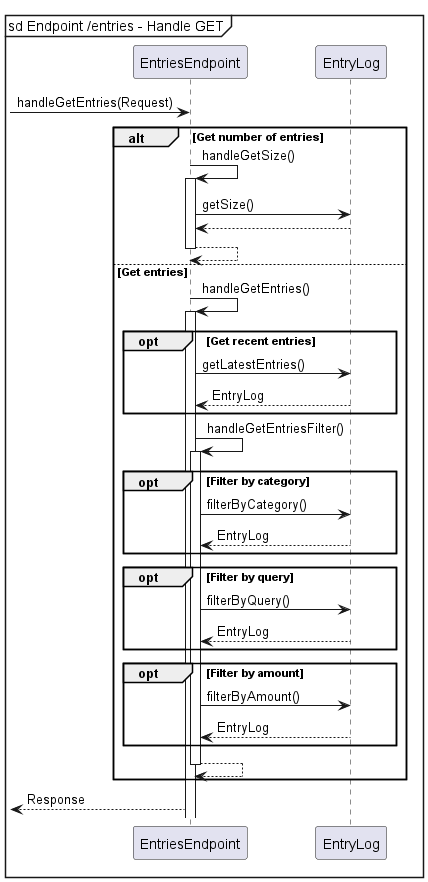

The diagram above was rendered by PlantUML. Its source (embedded in the PNG):
@startuml
'https://plantuml.com/sequence-diagram

mainframe sd Endpoint /entries - Handle GET

-> EntriesEndpoint : handleGetEntries(Request)

group alt [Get number of entries]
    EntriesEndpoint -> EntriesEndpoint++ : handleGetSize()
    EntriesEndpoint -> EntryLog : getSize()
    EntriesEndpoint <-- EntryLog :
    return
else Get entries
    EntriesEndpoint -> EntriesEndpoint++ : handleGetEntries()
    group opt [Get recent entries]
        EntriesEndpoint -> EntryLog : getLatestEntries()
        EntriesEndpoint <-- EntryLog : EntryLog
    end

    EntriesEndpoint -> EntriesEndpoint++ : handleGetEntriesFilter()
    group opt [Filter by category]
        EntriesEndpoint -> EntryLog : filterByCategory()
        EntriesEndpoint <-- EntryLog : EntryLog
    end
    group opt [Filter by query]
        EntriesEndpoint -> EntryLog : filterByQuery()
        EntriesEndpoint <-- EntryLog : EntryLog
    end
    group opt [Filter by amount]
        EntriesEndpoint -> EntryLog : filterByAmount()
        EntriesEndpoint <-- EntryLog : EntryLog
    end
    return
end

<-- EntriesEndpoint : Response

@enduml